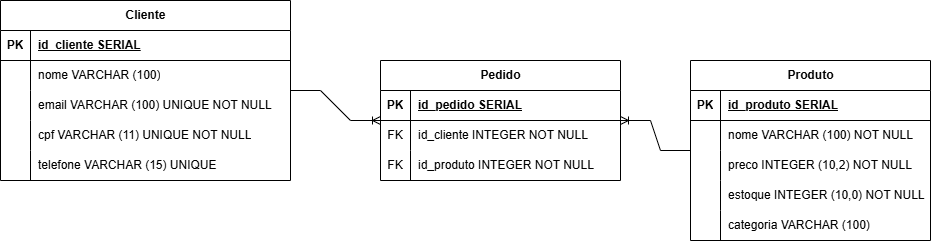

The diagram above was exported from draw.io. Its source (the exported page's mxGraphModel, read from the mxfile embedded in the PNG):
<mxGraphModel dx="1224" dy="648" grid="1" gridSize="10" guides="1" tooltips="1" connect="1" arrows="1" fold="1" page="1" pageScale="1" pageWidth="827" pageHeight="1169" math="0" shadow="0">
  <root>
    <mxCell id="0" />
    <mxCell id="1" parent="0" />
    <mxCell id="acZMizPC_P9OF1_IWi12-1" parent="1" style="shape=table;startSize=30;container=1;collapsible=1;childLayout=tableLayout;fixedRows=1;rowLines=0;fontStyle=1;align=center;resizeLast=1;html=1;" value="Cliente" vertex="1">
      <mxGeometry height="180" width="290" x="10" y="40" as="geometry" />
    </mxCell>
    <mxCell id="acZMizPC_P9OF1_IWi12-2" parent="acZMizPC_P9OF1_IWi12-1" style="shape=tableRow;horizontal=0;startSize=0;swimlaneHead=0;swimlaneBody=0;fillColor=none;collapsible=0;dropTarget=0;points=[[0,0.5],[1,0.5]];portConstraint=eastwest;top=0;left=0;right=0;bottom=1;" value="" vertex="1">
      <mxGeometry height="30" width="290" y="30" as="geometry" />
    </mxCell>
    <mxCell id="acZMizPC_P9OF1_IWi12-3" parent="acZMizPC_P9OF1_IWi12-2" style="shape=partialRectangle;connectable=0;fillColor=none;top=0;left=0;bottom=0;right=0;fontStyle=1;overflow=hidden;whiteSpace=wrap;html=1;" value="PK" vertex="1">
      <mxGeometry height="30" width="30" as="geometry">
        <mxRectangle height="30" width="30" as="alternateBounds" />
      </mxGeometry>
    </mxCell>
    <mxCell id="acZMizPC_P9OF1_IWi12-4" parent="acZMizPC_P9OF1_IWi12-2" style="shape=partialRectangle;connectable=0;fillColor=none;top=0;left=0;bottom=0;right=0;align=left;spacingLeft=6;fontStyle=5;overflow=hidden;whiteSpace=wrap;html=1;" value="id_cliente SERIAL" vertex="1">
      <mxGeometry height="30" width="260" x="30" as="geometry">
        <mxRectangle height="30" width="260" as="alternateBounds" />
      </mxGeometry>
    </mxCell>
    <mxCell id="acZMizPC_P9OF1_IWi12-5" parent="acZMizPC_P9OF1_IWi12-1" style="shape=tableRow;horizontal=0;startSize=0;swimlaneHead=0;swimlaneBody=0;fillColor=none;collapsible=0;dropTarget=0;points=[[0,0.5],[1,0.5]];portConstraint=eastwest;top=0;left=0;right=0;bottom=0;" value="" vertex="1">
      <mxGeometry height="30" width="290" y="60" as="geometry" />
    </mxCell>
    <mxCell id="acZMizPC_P9OF1_IWi12-6" parent="acZMizPC_P9OF1_IWi12-5" style="shape=partialRectangle;connectable=0;fillColor=none;top=0;left=0;bottom=0;right=0;editable=1;overflow=hidden;whiteSpace=wrap;html=1;" value="" vertex="1">
      <mxGeometry height="30" width="30" as="geometry">
        <mxRectangle height="30" width="30" as="alternateBounds" />
      </mxGeometry>
    </mxCell>
    <mxCell id="acZMizPC_P9OF1_IWi12-7" parent="acZMizPC_P9OF1_IWi12-5" style="shape=partialRectangle;connectable=0;fillColor=none;top=0;left=0;bottom=0;right=0;align=left;spacingLeft=6;overflow=hidden;whiteSpace=wrap;html=1;" value="nome VARCHAR (100)" vertex="1">
      <mxGeometry height="30" width="260" x="30" as="geometry">
        <mxRectangle height="30" width="260" as="alternateBounds" />
      </mxGeometry>
    </mxCell>
    <mxCell id="acZMizPC_P9OF1_IWi12-8" parent="acZMizPC_P9OF1_IWi12-1" style="shape=tableRow;horizontal=0;startSize=0;swimlaneHead=0;swimlaneBody=0;fillColor=none;collapsible=0;dropTarget=0;points=[[0,0.5],[1,0.5]];portConstraint=eastwest;top=0;left=0;right=0;bottom=0;" value="" vertex="1">
      <mxGeometry height="30" width="290" y="90" as="geometry" />
    </mxCell>
    <mxCell id="acZMizPC_P9OF1_IWi12-9" parent="acZMizPC_P9OF1_IWi12-8" style="shape=partialRectangle;connectable=0;fillColor=none;top=0;left=0;bottom=0;right=0;editable=1;overflow=hidden;whiteSpace=wrap;html=1;" value="" vertex="1">
      <mxGeometry height="30" width="30" as="geometry">
        <mxRectangle height="30" width="30" as="alternateBounds" />
      </mxGeometry>
    </mxCell>
    <mxCell id="acZMizPC_P9OF1_IWi12-10" parent="acZMizPC_P9OF1_IWi12-8" style="shape=partialRectangle;connectable=0;fillColor=none;top=0;left=0;bottom=0;right=0;align=left;spacingLeft=6;overflow=hidden;whiteSpace=wrap;html=1;" value="email VARCHAR (100) UNIQUE NOT NULL" vertex="1">
      <mxGeometry height="30" width="260" x="30" as="geometry">
        <mxRectangle height="30" width="260" as="alternateBounds" />
      </mxGeometry>
    </mxCell>
    <mxCell id="acZMizPC_P9OF1_IWi12-11" parent="acZMizPC_P9OF1_IWi12-1" style="shape=tableRow;horizontal=0;startSize=0;swimlaneHead=0;swimlaneBody=0;fillColor=none;collapsible=0;dropTarget=0;points=[[0,0.5],[1,0.5]];portConstraint=eastwest;top=0;left=0;right=0;bottom=0;" value="" vertex="1">
      <mxGeometry height="30" width="290" y="120" as="geometry" />
    </mxCell>
    <mxCell id="acZMizPC_P9OF1_IWi12-12" parent="acZMizPC_P9OF1_IWi12-11" style="shape=partialRectangle;connectable=0;fillColor=none;top=0;left=0;bottom=0;right=0;editable=1;overflow=hidden;whiteSpace=wrap;html=1;" value="" vertex="1">
      <mxGeometry height="30" width="30" as="geometry">
        <mxRectangle height="30" width="30" as="alternateBounds" />
      </mxGeometry>
    </mxCell>
    <mxCell id="acZMizPC_P9OF1_IWi12-13" parent="acZMizPC_P9OF1_IWi12-11" style="shape=partialRectangle;connectable=0;fillColor=none;top=0;left=0;bottom=0;right=0;align=left;spacingLeft=6;overflow=hidden;whiteSpace=wrap;html=1;" value="cpf VARCHAR (11) UNIQUE NOT NULL" vertex="1">
      <mxGeometry height="30" width="260" x="30" as="geometry">
        <mxRectangle height="30" width="260" as="alternateBounds" />
      </mxGeometry>
    </mxCell>
    <mxCell id="acZMizPC_P9OF1_IWi12-14" parent="acZMizPC_P9OF1_IWi12-1" style="shape=tableRow;horizontal=0;startSize=0;swimlaneHead=0;swimlaneBody=0;fillColor=none;collapsible=0;dropTarget=0;points=[[0,0.5],[1,0.5]];portConstraint=eastwest;top=0;left=0;right=0;bottom=0;" value="" vertex="1">
      <mxGeometry height="30" width="290" y="150" as="geometry" />
    </mxCell>
    <mxCell id="acZMizPC_P9OF1_IWi12-15" parent="acZMizPC_P9OF1_IWi12-14" style="shape=partialRectangle;connectable=0;fillColor=none;top=0;left=0;bottom=0;right=0;editable=1;overflow=hidden;whiteSpace=wrap;html=1;" value="" vertex="1">
      <mxGeometry height="30" width="30" as="geometry">
        <mxRectangle height="30" width="30" as="alternateBounds" />
      </mxGeometry>
    </mxCell>
    <mxCell id="acZMizPC_P9OF1_IWi12-16" parent="acZMizPC_P9OF1_IWi12-14" style="shape=partialRectangle;connectable=0;fillColor=none;top=0;left=0;bottom=0;right=0;align=left;spacingLeft=6;overflow=hidden;whiteSpace=wrap;html=1;" value="telefone VARCHAR (15) UNIQUE" vertex="1">
      <mxGeometry height="30" width="260" x="30" as="geometry">
        <mxRectangle height="30" width="260" as="alternateBounds" />
      </mxGeometry>
    </mxCell>
    <mxCell id="acZMizPC_P9OF1_IWi12-17" parent="1" style="shape=table;startSize=30;container=1;collapsible=1;childLayout=tableLayout;fixedRows=1;rowLines=0;fontStyle=1;align=center;resizeLast=1;html=1;" value="Pedido" vertex="1">
      <mxGeometry height="120" width="240" x="390" y="100" as="geometry" />
    </mxCell>
    <mxCell id="acZMizPC_P9OF1_IWi12-18" parent="acZMizPC_P9OF1_IWi12-17" style="shape=tableRow;horizontal=0;startSize=0;swimlaneHead=0;swimlaneBody=0;fillColor=none;collapsible=0;dropTarget=0;points=[[0,0.5],[1,0.5]];portConstraint=eastwest;top=0;left=0;right=0;bottom=1;" value="" vertex="1">
      <mxGeometry height="30" width="240" y="30" as="geometry" />
    </mxCell>
    <mxCell id="acZMizPC_P9OF1_IWi12-19" parent="acZMizPC_P9OF1_IWi12-18" style="shape=partialRectangle;connectable=0;fillColor=none;top=0;left=0;bottom=0;right=0;fontStyle=1;overflow=hidden;whiteSpace=wrap;html=1;" value="PK" vertex="1">
      <mxGeometry height="30" width="30" as="geometry">
        <mxRectangle height="30" width="30" as="alternateBounds" />
      </mxGeometry>
    </mxCell>
    <mxCell id="acZMizPC_P9OF1_IWi12-20" parent="acZMizPC_P9OF1_IWi12-18" style="shape=partialRectangle;connectable=0;fillColor=none;top=0;left=0;bottom=0;right=0;align=left;spacingLeft=6;fontStyle=5;overflow=hidden;whiteSpace=wrap;html=1;" value="id_pedido SERIAL" vertex="1">
      <mxGeometry height="30" width="210" x="30" as="geometry">
        <mxRectangle height="30" width="210" as="alternateBounds" />
      </mxGeometry>
    </mxCell>
    <mxCell id="acZMizPC_P9OF1_IWi12-21" parent="acZMizPC_P9OF1_IWi12-17" style="shape=tableRow;horizontal=0;startSize=0;swimlaneHead=0;swimlaneBody=0;fillColor=none;collapsible=0;dropTarget=0;points=[[0,0.5],[1,0.5]];portConstraint=eastwest;top=0;left=0;right=0;bottom=0;" value="" vertex="1">
      <mxGeometry height="30" width="240" y="60" as="geometry" />
    </mxCell>
    <mxCell id="acZMizPC_P9OF1_IWi12-22" parent="acZMizPC_P9OF1_IWi12-21" style="shape=partialRectangle;connectable=0;fillColor=none;top=0;left=0;bottom=0;right=0;editable=1;overflow=hidden;whiteSpace=wrap;html=1;" value="FK" vertex="1">
      <mxGeometry height="30" width="30" as="geometry">
        <mxRectangle height="30" width="30" as="alternateBounds" />
      </mxGeometry>
    </mxCell>
    <mxCell id="acZMizPC_P9OF1_IWi12-23" parent="acZMizPC_P9OF1_IWi12-21" style="shape=partialRectangle;connectable=0;fillColor=none;top=0;left=0;bottom=0;right=0;align=left;spacingLeft=6;overflow=hidden;whiteSpace=wrap;html=1;" value="id_cliente INTEGER NOT NULL" vertex="1">
      <mxGeometry height="30" width="210" x="30" as="geometry">
        <mxRectangle height="30" width="210" as="alternateBounds" />
      </mxGeometry>
    </mxCell>
    <mxCell id="acZMizPC_P9OF1_IWi12-24" parent="acZMizPC_P9OF1_IWi12-17" style="shape=tableRow;horizontal=0;startSize=0;swimlaneHead=0;swimlaneBody=0;fillColor=none;collapsible=0;dropTarget=0;points=[[0,0.5],[1,0.5]];portConstraint=eastwest;top=0;left=0;right=0;bottom=0;" value="" vertex="1">
      <mxGeometry height="30" width="240" y="90" as="geometry" />
    </mxCell>
    <mxCell id="acZMizPC_P9OF1_IWi12-25" parent="acZMizPC_P9OF1_IWi12-24" style="shape=partialRectangle;connectable=0;fillColor=none;top=0;left=0;bottom=0;right=0;editable=1;overflow=hidden;whiteSpace=wrap;html=1;" value="FK" vertex="1">
      <mxGeometry height="30" width="30" as="geometry">
        <mxRectangle height="30" width="30" as="alternateBounds" />
      </mxGeometry>
    </mxCell>
    <mxCell id="acZMizPC_P9OF1_IWi12-26" parent="acZMizPC_P9OF1_IWi12-24" style="shape=partialRectangle;connectable=0;fillColor=none;top=0;left=0;bottom=0;right=0;align=left;spacingLeft=6;overflow=hidden;whiteSpace=wrap;html=1;" value="id_produto INTEGER NOT NULL" vertex="1">
      <mxGeometry height="30" width="210" x="30" as="geometry">
        <mxRectangle height="30" width="210" as="alternateBounds" />
      </mxGeometry>
    </mxCell>
    <mxCell id="acZMizPC_P9OF1_IWi12-33" parent="1" style="shape=table;startSize=30;container=1;collapsible=1;childLayout=tableLayout;fixedRows=1;rowLines=0;fontStyle=1;align=center;resizeLast=1;html=1;" value="Produto" vertex="1">
      <mxGeometry height="180" width="240" x="700" y="100" as="geometry" />
    </mxCell>
    <mxCell id="acZMizPC_P9OF1_IWi12-34" parent="acZMizPC_P9OF1_IWi12-33" style="shape=tableRow;horizontal=0;startSize=0;swimlaneHead=0;swimlaneBody=0;fillColor=none;collapsible=0;dropTarget=0;points=[[0,0.5],[1,0.5]];portConstraint=eastwest;top=0;left=0;right=0;bottom=1;" value="" vertex="1">
      <mxGeometry height="30" width="240" y="30" as="geometry" />
    </mxCell>
    <mxCell id="acZMizPC_P9OF1_IWi12-35" parent="acZMizPC_P9OF1_IWi12-34" style="shape=partialRectangle;connectable=0;fillColor=none;top=0;left=0;bottom=0;right=0;fontStyle=1;overflow=hidden;whiteSpace=wrap;html=1;" value="PK" vertex="1">
      <mxGeometry height="30" width="30" as="geometry">
        <mxRectangle height="30" width="30" as="alternateBounds" />
      </mxGeometry>
    </mxCell>
    <mxCell id="acZMizPC_P9OF1_IWi12-36" parent="acZMizPC_P9OF1_IWi12-34" style="shape=partialRectangle;connectable=0;fillColor=none;top=0;left=0;bottom=0;right=0;align=left;spacingLeft=6;fontStyle=5;overflow=hidden;whiteSpace=wrap;html=1;" value="id_produto SERIAL" vertex="1">
      <mxGeometry height="30" width="210" x="30" as="geometry">
        <mxRectangle height="30" width="210" as="alternateBounds" />
      </mxGeometry>
    </mxCell>
    <mxCell id="acZMizPC_P9OF1_IWi12-37" parent="acZMizPC_P9OF1_IWi12-33" style="shape=tableRow;horizontal=0;startSize=0;swimlaneHead=0;swimlaneBody=0;fillColor=none;collapsible=0;dropTarget=0;points=[[0,0.5],[1,0.5]];portConstraint=eastwest;top=0;left=0;right=0;bottom=0;" value="" vertex="1">
      <mxGeometry height="30" width="240" y="60" as="geometry" />
    </mxCell>
    <mxCell id="acZMizPC_P9OF1_IWi12-38" parent="acZMizPC_P9OF1_IWi12-37" style="shape=partialRectangle;connectable=0;fillColor=none;top=0;left=0;bottom=0;right=0;editable=1;overflow=hidden;whiteSpace=wrap;html=1;" value="" vertex="1">
      <mxGeometry height="30" width="30" as="geometry">
        <mxRectangle height="30" width="30" as="alternateBounds" />
      </mxGeometry>
    </mxCell>
    <mxCell id="acZMizPC_P9OF1_IWi12-39" parent="acZMizPC_P9OF1_IWi12-37" style="shape=partialRectangle;connectable=0;fillColor=none;top=0;left=0;bottom=0;right=0;align=left;spacingLeft=6;overflow=hidden;whiteSpace=wrap;html=1;" value="nome VARCHAR (100) NOT NULL" vertex="1">
      <mxGeometry height="30" width="210" x="30" as="geometry">
        <mxRectangle height="30" width="210" as="alternateBounds" />
      </mxGeometry>
    </mxCell>
    <mxCell id="acZMizPC_P9OF1_IWi12-40" parent="acZMizPC_P9OF1_IWi12-33" style="shape=tableRow;horizontal=0;startSize=0;swimlaneHead=0;swimlaneBody=0;fillColor=none;collapsible=0;dropTarget=0;points=[[0,0.5],[1,0.5]];portConstraint=eastwest;top=0;left=0;right=0;bottom=0;" value="" vertex="1">
      <mxGeometry height="30" width="240" y="90" as="geometry" />
    </mxCell>
    <mxCell id="acZMizPC_P9OF1_IWi12-41" parent="acZMizPC_P9OF1_IWi12-40" style="shape=partialRectangle;connectable=0;fillColor=none;top=0;left=0;bottom=0;right=0;editable=1;overflow=hidden;whiteSpace=wrap;html=1;" value="" vertex="1">
      <mxGeometry height="30" width="30" as="geometry">
        <mxRectangle height="30" width="30" as="alternateBounds" />
      </mxGeometry>
    </mxCell>
    <mxCell id="acZMizPC_P9OF1_IWi12-42" parent="acZMizPC_P9OF1_IWi12-40" style="shape=partialRectangle;connectable=0;fillColor=none;top=0;left=0;bottom=0;right=0;align=left;spacingLeft=6;overflow=hidden;whiteSpace=wrap;html=1;" value="preco INTEGER (10,2) NOT NULL" vertex="1">
      <mxGeometry height="30" width="210" x="30" as="geometry">
        <mxRectangle height="30" width="210" as="alternateBounds" />
      </mxGeometry>
    </mxCell>
    <mxCell id="acZMizPC_P9OF1_IWi12-45" parent="acZMizPC_P9OF1_IWi12-33" style="shape=tableRow;horizontal=0;startSize=0;swimlaneHead=0;swimlaneBody=0;fillColor=none;collapsible=0;dropTarget=0;points=[[0,0.5],[1,0.5]];portConstraint=eastwest;top=0;left=0;right=0;bottom=0;" value="" vertex="1">
      <mxGeometry height="30" width="240" y="120" as="geometry" />
    </mxCell>
    <mxCell id="acZMizPC_P9OF1_IWi12-46" parent="acZMizPC_P9OF1_IWi12-45" style="shape=partialRectangle;connectable=0;fillColor=none;top=0;left=0;bottom=0;right=0;editable=1;overflow=hidden;whiteSpace=wrap;html=1;" value="" vertex="1">
      <mxGeometry height="30" width="30" as="geometry">
        <mxRectangle height="30" width="30" as="alternateBounds" />
      </mxGeometry>
    </mxCell>
    <mxCell id="acZMizPC_P9OF1_IWi12-47" parent="acZMizPC_P9OF1_IWi12-45" style="shape=partialRectangle;connectable=0;fillColor=none;top=0;left=0;bottom=0;right=0;align=left;spacingLeft=6;overflow=hidden;whiteSpace=wrap;html=1;" value="estoque INTEGER (10,0) NOT NULL" vertex="1">
      <mxGeometry height="30" width="210" x="30" as="geometry">
        <mxRectangle height="30" width="210" as="alternateBounds" />
      </mxGeometry>
    </mxCell>
    <mxCell id="acZMizPC_P9OF1_IWi12-48" parent="acZMizPC_P9OF1_IWi12-33" style="shape=tableRow;horizontal=0;startSize=0;swimlaneHead=0;swimlaneBody=0;fillColor=none;collapsible=0;dropTarget=0;points=[[0,0.5],[1,0.5]];portConstraint=eastwest;top=0;left=0;right=0;bottom=0;" value="" vertex="1">
      <mxGeometry height="30" width="240" y="150" as="geometry" />
    </mxCell>
    <mxCell id="acZMizPC_P9OF1_IWi12-49" parent="acZMizPC_P9OF1_IWi12-48" style="shape=partialRectangle;connectable=0;fillColor=none;top=0;left=0;bottom=0;right=0;editable=1;overflow=hidden;whiteSpace=wrap;html=1;" value="" vertex="1">
      <mxGeometry height="30" width="30" as="geometry">
        <mxRectangle height="30" width="30" as="alternateBounds" />
      </mxGeometry>
    </mxCell>
    <mxCell id="acZMizPC_P9OF1_IWi12-50" parent="acZMizPC_P9OF1_IWi12-48" style="shape=partialRectangle;connectable=0;fillColor=none;top=0;left=0;bottom=0;right=0;align=left;spacingLeft=6;overflow=hidden;whiteSpace=wrap;html=1;" value="categoria VARCHAR (100)" vertex="1">
      <mxGeometry height="30" width="210" x="30" as="geometry">
        <mxRectangle height="30" width="210" as="alternateBounds" />
      </mxGeometry>
    </mxCell>
    <mxCell id="acZMizPC_P9OF1_IWi12-43" edge="1" parent="1" source="acZMizPC_P9OF1_IWi12-1" style="edgeStyle=entityRelationEdgeStyle;fontSize=12;html=1;endArrow=ERoneToMany;rounded=0;" target="acZMizPC_P9OF1_IWi12-17" value="">
      <mxGeometry height="100" relative="1" width="100" as="geometry">
        <mxPoint x="500" y="240" as="sourcePoint" />
        <mxPoint x="600" y="140" as="targetPoint" />
      </mxGeometry>
    </mxCell>
    <mxCell id="acZMizPC_P9OF1_IWi12-44" edge="1" parent="1" source="acZMizPC_P9OF1_IWi12-33" style="edgeStyle=entityRelationEdgeStyle;fontSize=12;html=1;endArrow=ERoneToMany;rounded=0;" target="acZMizPC_P9OF1_IWi12-17" value="">
      <mxGeometry height="100" relative="1" width="100" as="geometry">
        <mxPoint x="500" y="240" as="sourcePoint" />
        <mxPoint x="600" y="140" as="targetPoint" />
      </mxGeometry>
    </mxCell>
  </root>
</mxGraphModel>